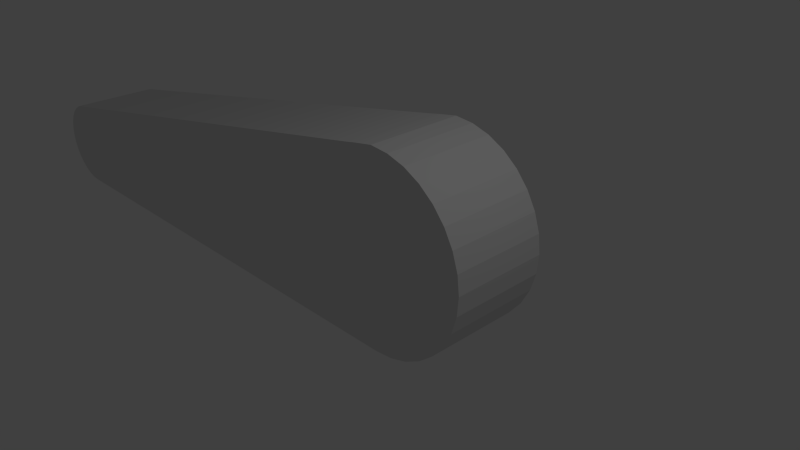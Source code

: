 # Source: flipper2Droitblend.blend  (saved by Blender 2.71.0; exported with 4.5.12 LTS)
import bpy
from mathutils import Matrix  # noqa: F401  (used for matrix-valued properties, if any)

bpy.ops.wm.read_factory_settings(use_empty=True)
scene = bpy.context.scene
scene.name = 'Scene'

# ---- collections
col_collection_1 = bpy.data.collections.new('Collection 1'); scene.collection.children.link(col_collection_1)

# ---- materials (node trees are filled in below, after node groups)
mat_none = bpy.data.materials.new('None')
mat_none.alpha_threshold = 0.0
mat_none.use_transparent_shadow = False
mat_none.specular_color = (0.0, 0.05344, 1.0)
mat_none.roughness = 0.5
mat_none.specular_intensity = 1.0
mat_none.line_color = (0.0, 0.0, 0.0, 1.0)

# ---- material node trees

# ---- world
world_world = bpy.data.worlds.new('World'); scene.world = world_world
world_world.color = (0.05088, 0.05088, 0.05088)
world_world.use_sun_shadow = False
world_world.sun_shadow_jitter_overblur = 0.0
world_world.cycles.sampling_method = 'MANUAL'
world_world.cycles.sample_map_resolution = 256

# ---- cameras
cam_camera = bpy.data.cameras.new('Camera')
cam_camera.clip_end = 100.0
cam_camera.lens = 35.0
cam_camera.sensor_width = 32.0
cam_camera.sensor_height = 18.0
cam_camera.ortho_scale = 7.314
cam_camera.dof.focus_distance = 0.0
cam_camera.dof.aperture_fstop = 128.0

# ---- lights
light_lamp = bpy.data.lights.new('Lamp', 'POINT')
light_lamp.transmission_factor = 0.0
light_lamp.cutoff_distance = 30.0
light_lamp.energy = 100.0
light_lamp.shadow_buffer_clip_start = 1.001
light_lamp.shadow_soft_size = 0.1
light_lamp.shadow_maximum_resolution = 0.006
light_lamp.use_absolute_resolution = True
light_lamp.cycles.use_multiple_importance_sampling = False

# ---- meshes
me_cube_cube_001 = bpy.data.meshes.new('Cube_Cube.001')
me_cube_cube_001.from_pydata([(-0.9403, 1.0, -0.3284), (0.0, 1.0, -5.505), (0.0, 0.0, -5.505), (-0.9403, 0.0, -0.3284), (1.0, 1.0, 0.0), (1.0, 1.0, -5.5), (0.9904, 1.0, -5.402), (0.9619, 1.0, -5.309), (0.9157, 1.0, -5.222), (0.8536, 1.0, -5.146), (0.7778, 1.0, -5.084), (0.6913, 1.0, -5.038), (0.5975, 1.0, -5.01), (0.5, 1.0, -5.0), (0.4025, 1.0, -5.01), (0.3087, 1.0, -5.038), (0.2222, 1.0, -5.084), (0.1464, 1.0, -5.146), (0.08427, 1.0, -5.222), (0.03806, 1.0, -5.309), (0.009607, 1.0, -5.402), (0.0, 1.0, -5.5), (0.000492, 1.0, -5.505), (-1.0, 1.0, 0.0), (0.9995, 1.0, -5.505), (0.9904, 1.0, -5.598), (0.9619, 1.0, -5.691), (0.9157, 1.0, -5.778), (0.8536, 1.0, -5.854), (0.7778, 1.0, -5.916), (0.6913, 1.0, -5.962), (0.5975, 1.0, -5.99), (0.5, 1.0, -6.0), (0.4025, 1.0, -5.99), (0.3087, 1.0, -5.962), (0.2222, 1.0, -5.916), (0.1464, 1.0, -5.854), (0.08427, 1.0, -5.778), (0.03806, 1.0, -5.691), (0.0145, 1.0, -5.598), (0.000492, 0.0, -5.505), (-1.0, 0.0, 0.0), (0.0, 0.0, -5.5), (0.009607, 0.0, -5.402), (0.03806, 0.0, -5.309), (0.08427, 0.0, -5.222), (0.1464, 0.0, -5.146), (0.2222, 0.0, -5.084), (0.3087, 0.0, -5.038), (0.4025, 0.0, -5.01), (0.5, 0.0, -5.0), (0.5975, 0.0, -5.01), (0.6913, 0.0, -5.038), (0.7778, 0.0, -5.084), (0.8536, 0.0, -5.146), (0.9157, 0.0, -5.222), (0.9619, 0.0, -5.309), (0.9904, 0.0, -5.402), (1.0, 0.0, -5.5), (1.0, 0.0, 0.0), (0.9995, 0.0, -5.505), (0.0145, 0.0, -5.598), (0.03806, 0.0, -5.691), (0.08427, 0.0, -5.778), (0.1464, 0.0, -5.854), (0.2222, 0.0, -5.916), (0.3087, 0.0, -5.962), (0.4025, 0.0, -5.99), (0.5, 0.0, -6.0), (0.5975, 0.0, -5.99), (0.6913, 0.0, -5.962), (0.7778, 0.0, -5.916), (0.8536, 0.0, -5.854), (0.9157, 0.0, -5.778), (0.9619, 0.0, -5.691), (0.9904, 0.0, -5.598), (1.0, 1.0, -5.505), (1.0, 0.0, -5.505), (0.9808, 0.0, 0.1951), (0.9239, 0.0, 0.3827), (0.8315, 0.0, 0.5556), (0.7071, 0.0, 0.7071), (0.5556, 0.0, 0.8315), (0.3827, 0.0, 0.9239), (0.1951, 0.0, 0.9808), (0.0, 0.0, 1.0), (-0.1951, 0.0, 0.9808), (-0.3827, 0.0, 0.9239), (-0.5556, 0.0, 0.8315), (-0.7071, 0.0, 0.7071), (-0.8315, 0.0, 0.5556), (-0.9239, 0.0, 0.3827), (-0.9808, 0.0, 0.1951), (0.9808, 1.0, 0.1951), (0.9239, 1.0, 0.3827), (0.8315, 1.0, 0.5556), (0.7071, 1.0, 0.7071), (0.5556, 1.0, 0.8315), (0.3827, 1.0, 0.9239), (0.1951, 1.0, 0.9808), (0.0, 1.0, 1.0), (-0.1951, 1.0, 0.9808), (-0.3827, 1.0, 0.9239), (-0.5556, 1.0, 0.8315), (-0.7071, 1.0, 0.7071), (-0.8315, 1.0, 0.5556), (-0.9239, 1.0, 0.3827), (-0.9808, 1.0, 0.1951), (-1.0, 0.0, -1e-06), (-0.9665, 0.0, -0.1951), (-1.0, 1.0, -1e-06), (-0.9665, 1.0, -0.1951)], [], [(0, 1, 2, 3), (1, 22, 40, 2), (5, 4, 59, 58), (24, 76, 77, 60), (5, 76, 24), (58, 77, 76, 5), (60, 77, 58), (68, 32, 31, 69), (67, 33, 32, 68), (69, 31, 30, 70), (22, 39, 61, 40), (61, 39, 38, 62), (62, 38, 37, 63), (63, 37, 36, 64), (64, 36, 35, 65), (65, 35, 34, 66), (66, 34, 33, 67), (70, 30, 29, 71), (71, 29, 28, 72), (72, 28, 27, 73), (73, 27, 26, 74), (74, 26, 25, 75), (60, 75, 25, 24), (59, 4, 93, 78), (78, 93, 94, 79), (79, 94, 95, 80), (80, 95, 96, 81), (81, 96, 97, 82), (82, 97, 98, 83), (83, 98, 99, 84), (84, 99, 100, 85), (85, 100, 101, 86), (86, 101, 102, 87), (87, 102, 103, 88), (88, 103, 104, 89), (89, 104, 105, 90), (90, 105, 106, 91), (91, 106, 107, 92), (41, 92, 107, 23), (41, 108, 109, 3), (23, 110, 108, 41), (108, 110, 111, 109), (111, 0, 3, 109), (0, 111, 110, 23), (47, 48, 49, 50, 51, 52, 53, 54, 55, 56, 57, 58, 59, 41, 3, 2, 40, 42, 43, 44, 45, 46), (15, 14, 13, 12, 11, 10, 9, 8, 7, 6, 5, 24, 22, 21, 20, 19, 18, 17, 16), (38, 39, 22, 24, 25, 26, 27, 28, 29, 30, 31, 32, 33, 34, 35, 36, 37), (8, 9, 10, 11, 12, 13, 14, 15, 16, 17, 18, 19, 20, 21, 22, 1, 0, 23, 4, 5, 6, 7), (102, 101, 100, 99, 98, 97, 96, 95, 94, 93, 4, 23, 107, 106, 105, 104, 103), (82, 83, 84, 85, 86, 87, 88, 89, 90, 91, 92, 41, 59, 78, 79, 80, 81), (66, 67, 68, 69, 70, 71, 72, 73, 74, 75, 60, 40, 61, 62, 63, 64, 65), (53, 52, 51, 50, 49, 48, 47, 46, 45, 44, 43, 42, 40, 60, 58, 57, 56, 55, 54)])
me_cube_cube_001.materials.append(mat_none)
me_cube_cube_001.use_remesh_preserve_volume = False
me_cube_cube_001.use_remesh_preserve_attributes = False
me_cube_cube_001.use_mirror_vertex_groups = False
me_cube_cube_001.update()

# ---- objects
ob_cube_cube_001 = bpy.data.objects.new('Cube_Cube.001', me_cube_cube_001)
ob_lamp = bpy.data.objects.new('Lamp', light_lamp)
ob_camera = bpy.data.objects.new('Camera', cam_camera)

# ---- transforms, parenting, visibility, modifiers, constraints
ob_cube_cube_001.location = (0.0, 0.0, 0.0)
ob_cube_cube_001.rotation_euler = (0.0, 1.571, 0.0)
ob_cube_cube_001.scale = (1.5, 1.5, 1.5)
ob_cube_cube_001.lineart.crease_threshold = 0.0
ob_lamp.location = (4.076, 1.005, 5.904)
ob_lamp.rotation_euler = (0.6503, 0.05522, 1.866)
ob_lamp.lock_rotations_4d = False
ob_lamp.empty_display_type = 'ARROWS'
ob_lamp.color = (0.0, 0.0, 0.0, 0.0)
ob_lamp.lineart.crease_threshold = 0.0
ob_camera.location = (7.481, -6.508, 5.344)
ob_camera.rotation_euler = (1.109, 0.01082, 0.8149)
ob_camera.lock_rotations_4d = False
ob_camera.empty_display_type = 'ARROWS'
ob_camera.color = (0.0, 0.0, 0.0, 0.0)
ob_camera.display_type = 'WIRE'
ob_camera.lineart.crease_threshold = 0.0

# ---- collection membership
col_collection_1.objects.link(ob_cube_cube_001)
col_collection_1.objects.link(ob_lamp)
col_collection_1.objects.link(ob_camera)

# ---- scene / render settings (as saved in the file)
scene.camera = ob_camera
scene.frame_start = 1; scene.frame_end = 250; scene.frame_set(1)
scene.render.engine = 'BLENDER_EEVEE_NEXT'
scene.render.resolution_percentage = 50
scene.render.dither_intensity = 0.0
scene.cycles.use_denoising = False
scene.cycles.samples = 10
scene.cycles.sampling_pattern = 'TABULATED_SOBOL'
scene.cycles.light_sampling_threshold = 0.0
scene.cycles.use_adaptive_sampling = False
scene.cycles.use_light_tree = False
scene.cycles.blur_glossy = 0.0
scene.cycles.volume_bounces = 1
scene.cycles.pixel_filter_type = 'GAUSSIAN'
scene.cycles.sample_clamp_indirect = 0.0
scene.view_settings.view_transform = 'Standard'
bpy.context.view_layer.update()
